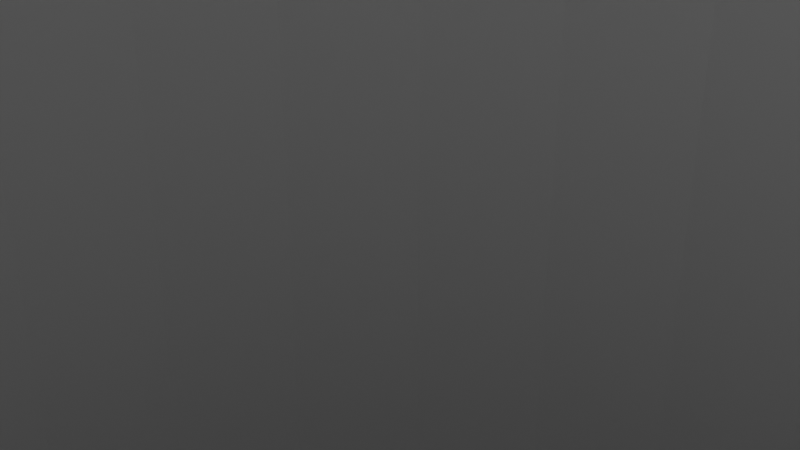 # Source: tunel.blend  (saved by Blender 4.5.90; exported with 4.5.12 LTS)
import bpy
from mathutils import Matrix  # noqa: F401  (used for matrix-valued properties, if any)

bpy.ops.wm.read_factory_settings(use_empty=True)
scene = bpy.context.scene
scene.name = 'Scene'

# ---- collections
col_collection = bpy.data.collections.new('Collection'); scene.collection.children.link(col_collection)

# ---- world
world_world = bpy.data.worlds.new('World'); scene.world = world_world
world_world.use_nodes = True; world_world.node_tree.nodes.clear()
_N = world_world.node_tree.nodes; _L = world_world.node_tree.links
n0 = _N.new('ShaderNodeOutputWorld'); n0.name = 'World Output'; n0.location = (200, 100)
n1 = _N.new('ShaderNodeBackground'); n1.name = 'Background'; n1.location = (-200, 100)
n1.inputs[0].default_value = (0.05088, 0.05088, 0.05088, 1.0)
_L.new(n1.outputs[0], n0.inputs[0])
n0.is_active_output = True
world_world.color = (0.05088, 0.05088, 0.05088)
world_world.sun_shadow_jitter_overblur = 0.0

# ---- cameras
cam_camera = bpy.data.cameras.new('Camera')
cam_camera.clip_end = 100.0
cam_camera.ortho_scale = 7.314

# ---- lights
light_light = bpy.data.lights.new('Light', 'POINT')
light_light.energy = 1000.0
light_light.shadow_soft_size = 0.1

# ---- meshes
me_cylinder_002 = bpy.data.meshes.new('Cylinder.002')
me_cylinder_002.from_pydata([(0.0, 20.0, -60.0), (0.0, 20.0, 60.0), (3.902, 19.62, -60.0), (3.902, 19.62, 60.0), (7.654, 18.48, -60.0), (7.654, 18.48, 60.0), (11.11, 16.63, -60.0), (11.11, 16.63, 60.0), (14.14, 14.14, -60.0), (14.14, 14.14, 60.0), (16.63, 11.11, -60.0), (16.63, 11.11, 60.0), (18.48, 7.654, -60.0), (18.48, 7.654, 60.0), (19.62, 3.902, -60.0), (19.62, 3.902, 60.0), (20.0, 0.0, -60.0), (20.0, 0.0, 60.0), (19.62, -3.902, -60.0), (19.62, -3.902, 60.0), (18.48, -7.654, -60.0), (18.48, -7.654, 60.0), (16.63, -11.11, -60.0), (16.63, -11.11, 60.0), (14.14, -14.14, -60.0), (14.14, -14.14, 60.0), (11.11, -16.63, -60.0), (11.11, -16.63, 60.0), (7.654, -18.48, -60.0), (7.654, -18.48, 60.0), (3.902, -19.62, -60.0), (3.902, -19.62, 60.0), (0.0, -20.0, -60.0), (0.0, -20.0, 60.0), (-3.902, -19.62, -60.0), (-3.902, -19.62, 60.0), (-7.654, -18.48, -60.0), (-7.654, -18.48, 60.0), (-11.11, -16.63, -60.0), (-11.11, -16.63, 60.0), (-14.14, -14.14, -60.0), (-14.14, -14.14, 60.0), (-16.63, -11.11, -60.0), (-16.63, -11.11, 60.0), (-18.48, -7.654, -60.0), (-18.48, -7.654, 60.0), (-19.62, -3.902, -60.0), (-19.62, -3.902, 60.0), (-20.0, 0.0, -60.0), (-20.0, 0.0, 60.0), (-19.62, 3.902, -60.0), (-19.62, 3.902, 60.0), (-18.48, 7.654, -60.0), (-18.48, 7.654, 60.0), (-16.63, 11.11, -60.0), (-16.63, 11.11, 60.0), (-14.14, 14.14, -60.0), (-14.14, 14.14, 60.0), (-11.11, 16.63, -60.0), (-11.11, 16.63, 60.0), (-7.654, 18.48, -60.0), (-7.654, 18.48, 60.0), (-3.902, 19.62, -60.0), (-3.902, 19.62, 60.0)], [], [(0, 1, 3, 2), (2, 3, 5, 4), (4, 5, 7, 6), (6, 7, 9, 8), (8, 9, 11, 10), (10, 11, 13, 12), (12, 13, 15, 14), (14, 15, 17, 16), (16, 17, 19, 18), (18, 19, 21, 20), (20, 21, 23, 22), (22, 23, 25, 24), (24, 25, 27, 26), (26, 27, 29, 28), (28, 29, 31, 30), (30, 31, 33, 32), (32, 33, 35, 34), (34, 35, 37, 36), (36, 37, 39, 38), (38, 39, 41, 40), (40, 41, 43, 42), (42, 43, 45, 44), (44, 45, 47, 46), (46, 47, 49, 48), (48, 49, 51, 50), (50, 51, 53, 52), (52, 53, 55, 54), (54, 55, 57, 56), (56, 57, 59, 58), (58, 59, 61, 60), (60, 61, 63, 62), (62, 63, 1, 0)])
_uv = me_cylinder_002.uv_layers.new(name='UVMap')
_uv.uv.foreach_set('vector', [1.0, 0.0, 1.0, 1.0, 0.9688, 1.0, 0.9688, 0.0, 0.9688, 0.0, 0.9688, 1.0, 0.9375, 1.0, 0.9375, 0.0, 0.9375, 0.0, 0.9375, 1.0, 0.9062, 1.0, 0.9062, 0.0, 0.9062, 0.0, 0.9062, 1.0, 0.875, 1.0, 0.875, 0.0, 0.875, 0.0, 0.875, 1.0, 0.8438, 1.0, 0.8438, 0.0, 0.8438, 0.0, 0.8438, 1.0, 0.8125, 1.0, 0.8125, 0.0, 0.8125, 0.0, 0.8125, 1.0, 0.7812, 1.0, 0.7812, 0.0, 0.7812, 0.0, 0.7812, 1.0, 0.75, 1.0, 0.75, 0.0, 0.75, 0.0, 0.75, 1.0, 0.7188, 1.0, 0.7188, 0.0, 0.7188, 0.0, 0.7188, 1.0, 0.6875, 1.0, 0.6875, 0.0, 0.6875, 0.0, 0.6875, 1.0, 0.6562, 1.0, 0.6562, 0.0, 0.6562, 0.0, 0.6562, 1.0, 0.625, 1.0, 0.625, 0.0, 0.625, 0.0, 0.625, 1.0, 0.5938, 1.0, 0.5938, 0.0, 0.5938, 0.0, 0.5938, 1.0, 0.5625, 1.0, 0.5625, 0.0, 0.5625, 0.0, 0.5625, 1.0, 0.5312, 1.0, 0.5312, 0.0, 0.5312, 0.0, 0.5312, 1.0, 0.5, 1.0, 0.5, 0.0, 0.5, 0.0, 0.5, 1.0, 0.4688, 1.0, 0.4688, 0.0, 0.4688, 0.0, 0.4688, 1.0, 0.4375, 1.0, 0.4375, 0.0, 0.4375, 0.0, 0.4375, 1.0, 0.4062, 1.0, 0.4062, 0.0, 0.4062, 0.0, 0.4062, 1.0, 0.375, 1.0, 0.375, 0.0, 0.375, 0.0, 0.375, 1.0, 0.3438, 1.0, 0.3438, 0.0, 0.3438, 0.0, 0.3438, 1.0, 0.3125, 1.0, 0.3125, 0.0, 0.3125, 0.0, 0.3125, 1.0, 0.2812, 1.0, 0.2812, 0.0, 0.2812, 0.0, 0.2812, 1.0, 0.25, 1.0, 0.25, 0.0, 0.25, 0.0, 0.25, 1.0, 0.2188, 1.0, 0.2188, 0.0, 0.2188, 0.0, 0.2188, 1.0, 0.1875, 1.0, 0.1875, 0.0, 0.1875, 0.0, 0.1875, 1.0, 0.1562, 1.0, 0.1562, 0.0, 0.1562, 0.0, 0.1562, 1.0, 0.125, 1.0, 0.125, 0.0, 0.125, 0.0, 0.125, 1.0, 0.09375, 1.0, 0.09375, 0.0, 0.09375, 0.0, 0.09375, 1.0, 0.0625, 1.0, 0.0625, 0.0, 0.0625, 0.0, 0.0625, 1.0, 0.03125, 1.0, 0.03125, 0.0, 0.03125, 0.0, 0.03125, 1.0, 0.0, 1.0, 0.0, 0.0])
me_cylinder_002.update()

# ---- objects
ob_light = bpy.data.objects.new('Light', light_light)
ob_camera = bpy.data.objects.new('Camera', cam_camera)
ob_cylinder = bpy.data.objects.new('Cylinder', me_cylinder_002)

# ---- transforms, parenting, visibility, modifiers, constraints
ob_light.location = (4.076, 1.005, 5.904)
ob_light.rotation_euler = (0.6503, 0.05522, 1.866)
ob_light.lock_rotations_4d = False
ob_light.empty_display_type = 'ARROWS'
ob_light.color = (0.0, 0.0, 0.0, 0.0)
ob_light.lineart.crease_threshold = 0.0
ob_camera.location = (7.359, -6.926, 4.958)
ob_camera.rotation_euler = (1.109, 0.0, 0.8149)
ob_camera.lock_rotations_4d = False
ob_camera.empty_display_type = 'ARROWS'
ob_camera.color = (0.0, 0.0, 0.0, 0.0)
ob_camera.display_type = 'WIRE'
ob_camera.lineart.crease_threshold = 0.0
ob_cylinder.location = (0.0, 0.0, 0.0)

# ---- collection membership
col_collection.objects.link(ob_light)
col_collection.objects.link(ob_camera)
col_collection.objects.link(ob_cylinder)

# ---- scene / render settings (as saved in the file)
scene.camera = ob_camera
scene.frame_start = 1; scene.frame_end = 250; scene.frame_set(1)
scene.render.engine = 'BLENDER_EEVEE_NEXT'
bpy.context.view_layer.update()
